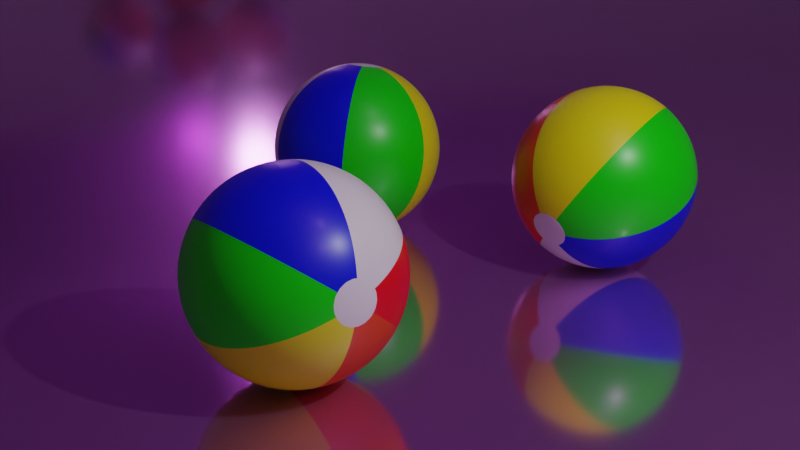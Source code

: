 # Source: beach-balls.blend  (saved by Blender 2.83.20; exported with 4.5.12 LTS)
import bpy
from mathutils import Matrix  # noqa: F401  (used for matrix-valued properties, if any)

bpy.ops.wm.read_factory_settings(use_empty=True)
scene = bpy.context.scene
scene.name = 'Scene'

# ---- collections
col_collection = bpy.data.collections.new('Collection'); scene.collection.children.link(col_collection)

# ---- materials (node trees are filled in below, after node groups)
mat_material_001 = bpy.data.materials.new('Material.001')
mat_material_002 = bpy.data.materials.new('Material.002')
mat_material_003 = bpy.data.materials.new('Material.003')
mat_material_004 = bpy.data.materials.new('Material.004')
mat_material_005 = bpy.data.materials.new('Material.005')
mat_material_006 = bpy.data.materials.new('Material.006')
mat_material_007 = bpy.data.materials.new('Material.007')

# ---- material node trees
mat_material_001.use_nodes = True; mat_material_001.node_tree.nodes.clear()
_N = mat_material_001.node_tree.nodes; _L = mat_material_001.node_tree.links
n0 = _N.new('ShaderNodeBsdfPrincipled'); n0.name = 'Principled BSDF'; n0.location = (10, 300)
n0.distribution = 'GGX'
n0.subsurface_method = 'BURLEY'
n0.inputs[2].default_value = 0.35
n0.inputs[3].default_value = 1.45
n0.inputs[27].default_value = (0.0, 0.0, 0.0, 1.0)
n0.inputs[28].default_value = 1.0
n1 = _N.new('ShaderNodeOutputMaterial'); n1.name = 'Material Output'; n1.location = (300, 300)
_L.new(n0.outputs[0], n1.inputs[0])
n1.is_active_output = True
mat_material_002.use_nodes = True; mat_material_002.node_tree.nodes.clear()
_N = mat_material_002.node_tree.nodes; _L = mat_material_002.node_tree.links
n0 = _N.new('ShaderNodeBsdfPrincipled'); n0.name = 'Principled BSDF'; n0.location = (10, 300)
n0.distribution = 'GGX'
n0.subsurface_method = 'BURLEY'
n0.inputs[0].default_value = (0.8689, 0.0, 0.007064, 1.0)
n0.inputs[2].default_value = 0.35
n0.inputs[3].default_value = 1.45
n0.inputs[27].default_value = (0.0, 0.0, 0.0, 1.0)
n0.inputs[28].default_value = 1.0
n1 = _N.new('ShaderNodeOutputMaterial'); n1.name = 'Material Output'; n1.location = (300, 300)
_L.new(n0.outputs[0], n1.inputs[0])
n1.is_active_output = True
mat_material_003.use_nodes = True; mat_material_003.node_tree.nodes.clear()
_N = mat_material_003.node_tree.nodes; _L = mat_material_003.node_tree.links
n0 = _N.new('ShaderNodeBsdfPrincipled'); n0.name = 'Principled BSDF'; n0.location = (10, 300)
n0.distribution = 'GGX'
n0.subsurface_method = 'BURLEY'
n0.inputs[0].default_value = (0.8, 0.06149, 0.0, 1.0)
n0.inputs[2].default_value = 0.35
n0.inputs[3].default_value = 1.45
n0.inputs[27].default_value = (0.0, 0.0, 0.0, 1.0)
n0.inputs[28].default_value = 1.0
n1 = _N.new('ShaderNodeOutputMaterial'); n1.name = 'Material Output'; n1.location = (300, 300)
_L.new(n0.outputs[0], n1.inputs[0])
n1.is_active_output = True
mat_material_004.use_nodes = True; mat_material_004.node_tree.nodes.clear()
_N = mat_material_004.node_tree.nodes; _L = mat_material_004.node_tree.links
n0 = _N.new('ShaderNodeBsdfPrincipled'); n0.name = 'Principled BSDF'; n0.location = (10, 300)
n0.distribution = 'GGX'
n0.subsurface_method = 'BURLEY'
n0.inputs[0].default_value = (0.8, 0.778, 0.0, 1.0)
n0.inputs[2].default_value = 0.35
n0.inputs[3].default_value = 1.45
n0.inputs[27].default_value = (0.0, 0.0, 0.0, 1.0)
n0.inputs[28].default_value = 1.0
n1 = _N.new('ShaderNodeOutputMaterial'); n1.name = 'Material Output'; n1.location = (300, 300)
_L.new(n0.outputs[0], n1.inputs[0])
n1.is_active_output = True
mat_material_005.use_nodes = True; mat_material_005.node_tree.nodes.clear()
_N = mat_material_005.node_tree.nodes; _L = mat_material_005.node_tree.links
n0 = _N.new('ShaderNodeBsdfPrincipled'); n0.name = 'Principled BSDF'; n0.location = (10, 300)
n0.distribution = 'GGX'
n0.subsurface_method = 'BURLEY'
n0.inputs[0].default_value = (0.002893, 0.8, 0.0, 1.0)
n0.inputs[2].default_value = 0.35
n0.inputs[3].default_value = 1.45
n0.inputs[27].default_value = (0.0, 0.0, 0.0, 1.0)
n0.inputs[28].default_value = 1.0
n1 = _N.new('ShaderNodeOutputMaterial'); n1.name = 'Material Output'; n1.location = (300, 300)
_L.new(n0.outputs[0], n1.inputs[0])
n1.is_active_output = True
mat_material_006.use_nodes = True; mat_material_006.node_tree.nodes.clear()
_N = mat_material_006.node_tree.nodes; _L = mat_material_006.node_tree.links
n0 = _N.new('ShaderNodeBsdfPrincipled'); n0.name = 'Principled BSDF'; n0.location = (10, 300)
n0.distribution = 'GGX'
n0.subsurface_method = 'BURLEY'
n0.inputs[0].default_value = (0.0, 0.008285, 0.8, 1.0)
n0.inputs[2].default_value = 0.35
n0.inputs[3].default_value = 1.45
n0.inputs[27].default_value = (0.0, 0.0, 0.0, 1.0)
n0.inputs[28].default_value = 1.0
n1 = _N.new('ShaderNodeOutputMaterial'); n1.name = 'Material Output'; n1.location = (300, 300)
_L.new(n0.outputs[0], n1.inputs[0])
n1.is_active_output = True
mat_material_007.use_nodes = True; mat_material_007.node_tree.nodes.clear()
_N = mat_material_007.node_tree.nodes; _L = mat_material_007.node_tree.links
n0 = _N.new('ShaderNodeBsdfPrincipled'); n0.name = 'Principled BSDF'; n0.location = (10, 300)
n0.distribution = 'GGX'
n0.subsurface_method = 'BURLEY'
n0.inputs[0].default_value = (0.7198, 0.3606, 0.8, 1.0)
n0.inputs[1].default_value = 0.9
n0.inputs[2].default_value = 0.1083
n0.inputs[3].default_value = 1.45
n0.inputs[27].default_value = (0.0, 0.0, 0.0, 1.0)
n0.inputs[28].default_value = 1.0
n1 = _N.new('ShaderNodeOutputMaterial'); n1.name = 'Material Output'; n1.location = (300, 300)
_L.new(n0.outputs[0], n1.inputs[0])
n1.is_active_output = True

# ---- world
world_world = bpy.data.worlds.new('World'); scene.world = world_world
world_world.use_nodes = True; world_world.node_tree.nodes.clear()
_N = world_world.node_tree.nodes; _L = world_world.node_tree.links
n0 = _N.new('ShaderNodeOutputWorld'); n0.name = 'World Output'; n0.location = (300, 300)
n1 = _N.new('ShaderNodeBackground'); n1.name = 'Background'; n1.location = (10, 300)
n1.inputs[0].default_value = (0.05088, 0.05088, 0.05088, 1.0)
_L.new(n1.outputs[0], n0.inputs[0])
n0.is_active_output = True
world_world.color = (0.05088, 0.05088, 0.05088)
world_world.use_sun_shadow = False
world_world.sun_shadow_jitter_overblur = 0.0

# ---- cameras
cam_camera = bpy.data.cameras.new('Camera')
cam_camera.clip_end = 100.0
cam_camera.lens = 50.0
cam_camera.ortho_scale = 7.314

# ---- lights
light_light = bpy.data.lights.new('Light', 'POINT')
light_light.transmission_factor = 0.0
light_light.energy = 1000.0
light_light.shadow_soft_size = 0.1
light_light.shadow_maximum_resolution = 0.006
light_light.use_absolute_resolution = True

# ---- meshes
me_sphere = bpy.data.meshes.new('Sphere')
me_sphere.from_pydata([(0.0, 0.7071, -0.7071), (0.06672, 0.1833, 0.9808), (0.1309, 0.3596, 0.9239), (0.19, 0.5221, 0.8315), (0.2418, 0.6645, 0.7071), (0.2844, 0.7813, 0.5556), (0.316, 0.8682, 0.3827), (0.3354, 0.9216, 0.1951), (0.342, 0.9397, 7.55e-08), (0.3354, 0.9216, -0.1951), (0.316, 0.8682, -0.3827), (0.2844, 0.7813, -0.5556), (0.2418, 0.6645, -0.7071), (0.19, 0.5221, -0.8315), (0.1309, 0.3596, -0.9239), (0.06672, 0.1833, -0.9808), (0.1254, 0.1494, 0.9808), (0.246, 0.2932, 0.9239), (0.3571, 0.4256, 0.8315), (0.4545, 0.5417, 0.7071), (0.5345, 0.6369, 0.5556), (0.5939, 0.7077, 0.3827), (0.6304, 0.7513, 0.1951), (0.6428, 0.766, 7.55e-08), (0.6304, 0.7513, -0.1951), (0.5939, 0.7077, -0.3827), (0.5345, 0.6369, -0.5556), (0.4545, 0.5417, -0.7071), (0.3571, 0.4256, -0.8315), (0.246, 0.2932, -0.9239), (0.1254, 0.1494, -0.9808), (0.169, 0.09755, 0.9808), (0.3314, 0.1913, 0.9239), (0.4811, 0.2778, 0.8315), (0.6124, 0.3536, 0.7071), (0.7201, 0.4157, 0.5556), (0.8001, 0.4619, 0.3827), (0.8494, 0.4904, 0.1951), (0.866, 0.5, 7.55e-08), (0.8494, 0.4904, -0.1951), (0.8001, 0.4619, -0.3827), (0.7201, 0.4157, -0.5556), (0.6124, 0.3536, -0.7071), (0.4811, 0.2778, -0.8315), (0.3314, 0.1913, -0.9239), (0.169, 0.09754, -0.9808), (0.1921, 0.03388, 0.9808), (0.3769, 0.06645, 0.9239), (0.5471, 0.09647, 0.8315), (0.6964, 0.1228, 0.7071), (0.8188, 0.1444, 0.5556), (0.9098, 0.1604, 0.3827), (0.9659, 0.1703, 0.1951), (0.9848, 0.1736, 7.55e-08), (0.9659, 0.1703, -0.1951), (0.9098, 0.1604, -0.3827), (0.8188, 0.1444, -0.5556), (0.6964, 0.1228, -0.7071), (0.5471, 0.09647, -0.8315), (0.3769, 0.06645, -0.9239), (0.1921, 0.03388, -0.9808), (0.1921, -0.03388, 0.9808), (0.3769, -0.06645, 0.9239), (0.5471, -0.09647, 0.8315), (0.6964, -0.1228, 0.7071), (0.8188, -0.1444, 0.5556), (0.9098, -0.1604, 0.3827), (0.9659, -0.1703, 0.1951), (0.9848, -0.1736, 7.55e-08), (0.9659, -0.1703, -0.1951), (0.9098, -0.1604, -0.3827), (0.8188, -0.1444, -0.5556), (0.6964, -0.1228, -0.7071), (0.5471, -0.09647, -0.8315), (0.3769, -0.06645, -0.9239), (0.1921, -0.03388, -0.9808), (0.169, -0.09755, 0.9808), (0.3314, -0.1913, 0.9239), (0.4811, -0.2778, 0.8315), (0.6124, -0.3536, 0.7071), (0.7201, -0.4157, 0.5556), (0.8001, -0.4619, 0.3827), (0.8494, -0.4904, 0.1951), (0.866, -0.5, 7.55e-08), (0.8494, -0.4904, -0.1951), (0.8001, -0.4619, -0.3827), (0.7201, -0.4157, -0.5556), (0.6124, -0.3536, -0.7071), (0.4811, -0.2778, -0.8315), (0.3314, -0.1913, -0.9239), (0.169, -0.09755, -0.9808), (0.1254, -0.1494, 0.9808), (0.246, -0.2932, 0.9239), (0.3571, -0.4256, 0.8315), (0.4545, -0.5417, 0.7071), (0.5345, -0.6369, 0.5556), (0.5939, -0.7077, 0.3827), (0.6304, -0.7513, 0.1951), (0.6428, -0.766, 7.55e-08), (0.6304, -0.7513, -0.1951), (0.5939, -0.7077, -0.3827), (0.5345, -0.6369, -0.5556), (0.4545, -0.5417, -0.7071), (0.3571, -0.4256, -0.8315), (0.246, -0.2932, -0.9239), (0.1254, -0.1494, -0.9808), (0.06672, -0.1833, 0.9808), (0.1309, -0.3596, 0.9239), (0.19, -0.5221, 0.8315), (0.2418, -0.6645, 0.7071), (0.2844, -0.7813, 0.5556), (0.316, -0.8682, 0.3827), (0.3354, -0.9216, 0.1951), (0.342, -0.9397, 7.55e-08), (0.3354, -0.9216, -0.1951), (0.316, -0.8682, -0.3827), (0.2844, -0.7813, -0.5556), (0.2418, -0.6645, -0.7071), (0.19, -0.5221, -0.8315), (0.1309, -0.3596, -0.9239), (0.06672, -0.1833, -0.9808), (2.949e-08, -0.1951, 0.9808), (5.184e-08, -0.3827, 0.9239), (3.694e-08, -0.5556, 0.8315), (8.164e-08, -0.7071, 0.7071), (1.412e-07, -0.8315, 0.5556), (1.71e-07, -0.9239, 0.3827), (2.009e-07, -0.9808, 0.1951), (2.009e-07, -1.0, 7.55e-08), (1.412e-07, -0.9808, -0.1951), (2.009e-07, -0.9239, -0.3827), (1.412e-07, -0.8315, -0.5556), (8.164e-08, -0.7071, -0.7071), (3.694e-08, -0.5556, -0.8315), (1.459e-08, -0.3827, -0.9239), (2.949e-08, -0.1951, -0.9808), (-0.06672, -0.1833, 0.9808), (-0.1309, -0.3596, 0.9239), (-0.19, -0.5221, 0.8315), (-0.2418, -0.6645, 0.7071), (-0.2844, -0.7813, 0.5556), (-0.316, -0.8682, 0.3827), (-0.3354, -0.9216, 0.1951), (-0.342, -0.9397, 7.55e-08), (-0.3354, -0.9216, -0.1951), (-0.316, -0.8682, -0.3827), (-0.2844, -0.7813, -0.5556), (-0.2418, -0.6645, -0.7071), (-0.19, -0.5221, -0.8315), (-0.1309, -0.3596, -0.9239), (-0.06672, -0.1833, -0.9808), (-0.1254, -0.1494, 0.9808), (-0.246, -0.2932, 0.9239), (-0.3571, -0.4256, 0.8315), (-0.4545, -0.5417, 0.7071), (-0.5345, -0.6369, 0.5556), (-0.5939, -0.7077, 0.3827), (-0.6304, -0.7513, 0.1951), (-0.6428, -0.766, 7.55e-08), (-0.6304, -0.7513, -0.1951), (-0.5939, -0.7077, -0.3827), (-0.5345, -0.6369, -0.5556), (-0.4545, -0.5417, -0.7071), (-0.3571, -0.4256, -0.8315), (-0.246, -0.2932, -0.9239), (-0.1254, -0.1494, -0.9808), (0.0, -3.258e-07, -1.0), (-0.169, -0.09755, 0.9808), (-0.3314, -0.1913, 0.9239), (-0.4811, -0.2778, 0.8315), (-0.6124, -0.3536, 0.7071), (-0.7201, -0.4157, 0.5556), (-0.8001, -0.4619, 0.3827), (-0.8494, -0.4904, 0.1951), (-0.866, -0.5, 7.55e-08), (-0.8494, -0.4904, -0.1951), (-0.8001, -0.4619, -0.3827), (-0.7201, -0.4157, -0.5556), (-0.6124, -0.3536, -0.7071), (-0.4811, -0.2778, -0.8315), (-0.3314, -0.1913, -0.9239), (-0.169, -0.09755, -0.9808), (-3.209e-07, -3.824e-07, 1.0), (-0.1921, -0.03388, 0.9808), (-0.3769, -0.06645, 0.9239), (-0.5471, -0.09647, 0.8315), (-0.6964, -0.1228, 0.7071), (-0.8188, -0.1444, 0.5556), (-0.9098, -0.1604, 0.3827), (-0.9659, -0.1703, 0.1951), (-0.9848, -0.1736, 7.55e-08), (-0.9659, -0.1703, -0.1951), (-0.9098, -0.1604, -0.3827), (-0.8188, -0.1444, -0.5556), (-0.6964, -0.1228, -0.7071), (-0.5471, -0.09647, -0.8315), (-0.3769, -0.06645, -0.9239), (-0.1921, -0.03388, -0.9808), (-0.1921, 0.03388, 0.9808), (-0.3769, 0.06645, 0.9239), (-0.5471, 0.09647, 0.8315), (-0.6964, 0.1228, 0.7071), (-0.8188, 0.1444, 0.5556), (-0.9098, 0.1604, 0.3827), (-0.9659, 0.1703, 0.1951), (-0.9848, 0.1736, 7.55e-08), (-0.9659, 0.1703, -0.1951), (-0.9098, 0.1604, -0.3827), (-0.8188, 0.1444, -0.5556), (-0.6964, 0.1228, -0.7071), (-0.5471, 0.09647, -0.8315), (-0.3769, 0.06645, -0.9239), (-0.1921, 0.03388, -0.9808), (-0.169, 0.09754, 0.9808), (-0.3314, 0.1913, 0.9239), (-0.4811, 0.2778, 0.8315), (-0.6124, 0.3536, 0.7071), (-0.7201, 0.4157, 0.5556), (-0.8001, 0.4619, 0.3827), (-0.8494, 0.4904, 0.1951), (-0.866, 0.5, 7.55e-08), (-0.8494, 0.4904, -0.1951), (-0.8001, 0.4619, -0.3827), (-0.7201, 0.4157, -0.5556), (-0.6124, 0.3536, -0.7071), (-0.4811, 0.2778, -0.8315), (-0.3314, 0.1913, -0.9239), (-0.169, 0.09754, -0.9808), (-0.1254, 0.1494, 0.9808), (-0.246, 0.2932, 0.9239), (-0.3571, 0.4256, 0.8315), (-0.4545, 0.5417, 0.7071), (-0.5345, 0.6369, 0.5556), (-0.5939, 0.7077, 0.3827), (-0.6304, 0.7513, 0.1951), (-0.6428, 0.766, 7.55e-08), (-0.6304, 0.7513, -0.1951), (-0.5939, 0.7077, -0.3827), (-0.5345, 0.6369, -0.5556), (-0.4545, 0.5417, -0.7071), (-0.3571, 0.4256, -0.8315), (-0.246, 0.2932, -0.9239), (-0.1254, 0.1494, -0.9808), (-0.06672, 0.1833, 0.9808), (-0.1309, 0.3596, 0.9239), (-0.19, 0.5221, 0.8315), (-0.2418, 0.6645, 0.7071), (-0.2844, 0.7813, 0.5556), (-0.316, 0.8682, 0.3827), (-0.3354, 0.9216, 0.1951), (-0.342, 0.9397, 7.55e-08), (-0.3354, 0.9216, -0.1951), (-0.316, 0.8682, -0.3827), (-0.2844, 0.7813, -0.5556), (-0.2418, 0.6645, -0.7071), (-0.19, 0.5221, -0.8315), (-0.1309, 0.3596, -0.9239), (-0.06672, 0.1833, -0.9808), (-5.247e-08, 0.1951, 0.9808), (-1.195e-07, 0.3827, 0.9239), (-9.717e-08, 0.5556, 0.8315), (-1.866e-07, 0.7071, 0.7071), (-2.164e-07, 0.8315, 0.5556), (-1.866e-07, 0.9239, 0.3827), (-2.164e-07, 0.9808, 0.1951), (-3.356e-07, 1.0, 7.55e-08), (-2.164e-07, 0.9808, -0.1951), (-2.462e-07, 0.9239, -0.3827), (-2.164e-07, 0.8315, -0.5556), (-1.717e-07, 0.5556, -0.8315), (-6.737e-08, 0.3827, -0.9239), (-5.247e-08, 0.1951, -0.9808)], [], [(266, 265, 8, 9), (259, 258, 1, 2), (267, 266, 9, 10), (260, 259, 2, 3), (268, 267, 10, 11), (261, 260, 3, 4), (0, 268, 11, 12), (262, 261, 4, 5), (269, 0, 12, 13), (263, 262, 5, 6), (270, 269, 13, 14), (264, 263, 6, 7), (271, 270, 14, 15), (265, 264, 7, 8), (258, 182, 1), (166, 271, 15), (15, 14, 29, 30), (8, 7, 22, 23), (1, 182, 16), (166, 15, 30), (9, 8, 23, 24), (2, 1, 16, 17), (10, 9, 24, 25), (3, 2, 17, 18), (11, 10, 25, 26), (4, 3, 18, 19), (12, 11, 26, 27), (5, 4, 19, 20), (13, 12, 27, 28), (6, 5, 20, 21), (14, 13, 28, 29), (7, 6, 21, 22), (27, 26, 41, 42), (20, 19, 34, 35), (28, 27, 42, 43), (21, 20, 35, 36), (29, 28, 43, 44), (22, 21, 36, 37), (30, 29, 44, 45), (23, 22, 37, 38), (16, 182, 31), (166, 30, 45), (24, 23, 38, 39), (17, 16, 31, 32), (25, 24, 39, 40), (18, 17, 32, 33), (26, 25, 40, 41), (19, 18, 33, 34), (31, 182, 46), (166, 45, 60), (39, 38, 53, 54), (32, 31, 46, 47), (40, 39, 54, 55), (33, 32, 47, 48), (41, 40, 55, 56), (34, 33, 48, 49), (42, 41, 56, 57), (35, 34, 49, 50), (43, 42, 57, 58), (36, 35, 50, 51), (44, 43, 58, 59), (37, 36, 51, 52), (45, 44, 59, 60), (38, 37, 52, 53), (50, 49, 64, 65), (58, 57, 72, 73), (51, 50, 65, 66), (59, 58, 73, 74), (52, 51, 66, 67), (60, 59, 74, 75), (53, 52, 67, 68), (46, 182, 61), (166, 60, 75), (54, 53, 68, 69), (47, 46, 61, 62), (55, 54, 69, 70), (48, 47, 62, 63), (56, 55, 70, 71), (49, 48, 63, 64), (57, 56, 71, 72), (69, 68, 83, 84), (62, 61, 76, 77), (70, 69, 84, 85), (63, 62, 77, 78), (71, 70, 85, 86), (64, 63, 78, 79), (72, 71, 86, 87), (65, 64, 79, 80), (73, 72, 87, 88), (66, 65, 80, 81), (74, 73, 88, 89), (67, 66, 81, 82), (75, 74, 89, 90), (68, 67, 82, 83), (61, 182, 76), (166, 75, 90), (88, 87, 102, 103), (81, 80, 95, 96), (89, 88, 103, 104), (82, 81, 96, 97), (90, 89, 104, 105), (83, 82, 97, 98), (76, 182, 91), (166, 90, 105), (84, 83, 98, 99), (77, 76, 91, 92), (85, 84, 99, 100), (78, 77, 92, 93), (86, 85, 100, 101), (79, 78, 93, 94), (87, 86, 101, 102), (80, 79, 94, 95), (92, 91, 106, 107), (100, 99, 114, 115), (93, 92, 107, 108), (101, 100, 115, 116), (94, 93, 108, 109), (102, 101, 116, 117), (95, 94, 109, 110), (103, 102, 117, 118), (96, 95, 110, 111), (104, 103, 118, 119), (97, 96, 111, 112), (105, 104, 119, 120), (98, 97, 112, 113), (91, 182, 106), (166, 105, 120), (99, 98, 113, 114), (111, 110, 125, 126), (119, 118, 133, 134), (112, 111, 126, 127), (120, 119, 134, 135), (113, 112, 127, 128), (106, 182, 121), (166, 120, 135), (114, 113, 128, 129), (107, 106, 121, 122), (115, 114, 129, 130), (108, 107, 122, 123), (116, 115, 130, 131), (109, 108, 123, 124), (117, 116, 131, 132), (110, 109, 124, 125), (118, 117, 132, 133), (130, 129, 144, 145), (123, 122, 137, 138), (131, 130, 145, 146), (124, 123, 138, 139), (132, 131, 146, 147), (125, 124, 139, 140), (133, 132, 147, 148), (126, 125, 140, 141), (134, 133, 148, 149), (127, 126, 141, 142), (135, 134, 149, 150), (128, 127, 142, 143), (121, 182, 136), (166, 135, 150), (129, 128, 143, 144), (122, 121, 136, 137), (149, 148, 163, 164), (142, 141, 156, 157), (150, 149, 164, 165), (143, 142, 157, 158), (136, 182, 151), (166, 150, 165), (144, 143, 158, 159), (137, 136, 151, 152), (145, 144, 159, 160), (138, 137, 152, 153), (146, 145, 160, 161), (139, 138, 153, 154), (147, 146, 161, 162), (140, 139, 154, 155), (148, 147, 162, 163), (141, 140, 155, 156), (161, 160, 176, 177), (154, 153, 169, 170), (162, 161, 177, 178), (155, 154, 170, 171), (163, 162, 178, 179), (156, 155, 171, 172), (164, 163, 179, 180), (157, 156, 172, 173), (165, 164, 180, 181), (158, 157, 173, 174), (151, 182, 167), (166, 165, 181), (159, 158, 174, 175), (152, 151, 167, 168), (160, 159, 175, 176), (153, 152, 168, 169), (181, 180, 196, 197), (174, 173, 189, 190), (167, 182, 183), (166, 181, 197), (175, 174, 190, 191), (168, 167, 183, 184), (176, 175, 191, 192), (169, 168, 184, 185), (177, 176, 192, 193), (170, 169, 185, 186), (178, 177, 193, 194), (171, 170, 186, 187), (179, 178, 194, 195), (172, 171, 187, 188), (180, 179, 195, 196), (173, 172, 188, 189), (186, 185, 200, 201), (194, 193, 208, 209), (187, 186, 201, 202), (195, 194, 209, 210), (188, 187, 202, 203), (196, 195, 210, 211), (189, 188, 203, 204), (197, 196, 211, 212), (190, 189, 204, 205), (183, 182, 198), (166, 197, 212), (191, 190, 205, 206), (184, 183, 198, 199), (192, 191, 206, 207), (185, 184, 199, 200), (193, 192, 207, 208), (205, 204, 219, 220), (198, 182, 213), (166, 212, 227), (206, 205, 220, 221), (199, 198, 213, 214), (207, 206, 221, 222), (200, 199, 214, 215), (208, 207, 222, 223), (201, 200, 215, 216), (209, 208, 223, 224), (202, 201, 216, 217), (210, 209, 224, 225), (203, 202, 217, 218), (211, 210, 225, 226), (204, 203, 218, 219), (212, 211, 226, 227), (224, 223, 238, 239), (217, 216, 231, 232), (225, 224, 239, 240), (218, 217, 232, 233), (226, 225, 240, 241), (219, 218, 233, 234), (227, 226, 241, 242), (220, 219, 234, 235), (213, 182, 228), (166, 227, 242), (221, 220, 235, 236), (214, 213, 228, 229), (222, 221, 236, 237), (215, 214, 229, 230), (223, 222, 237, 238), (216, 215, 230, 231), (228, 182, 243), (166, 242, 257), (236, 235, 250, 251), (229, 228, 243, 244), (237, 236, 251, 252), (230, 229, 244, 245), (238, 237, 252, 253), (231, 230, 245, 246), (239, 238, 253, 254), (232, 231, 246, 247), (240, 239, 254, 255), (233, 232, 247, 248), (241, 240, 255, 256), (234, 233, 248, 249), (242, 241, 256, 257), (235, 234, 249, 250), (247, 246, 261, 262), (255, 254, 0, 269), (248, 247, 262, 263), (256, 255, 269, 270), (249, 248, 263, 264), (257, 256, 270, 271), (250, 249, 264, 265), (243, 182, 258), (166, 257, 271), (251, 250, 265, 266), (244, 243, 258, 259), (252, 251, 266, 267), (245, 244, 259, 260), (253, 252, 267, 268), (246, 245, 260, 261), (254, 253, 268, 0)])
me_sphere.polygons.foreach_set('use_smooth', [True] * 288)
me_sphere.polygons.foreach_set('material_index', [2, 2, 2, 2, 2, 2, 2, 2, 2, 2, 2, 2, 2, 2, 0, 0, 1, 1, 0, 0, 1, 1, 1, 1, 1, 1, 1, 1, 1, 1, 1, 1, 1, 1, 1, 1, 1, 1, 1, 1, 0, 0, 1, 1, 1, 1, 1, 1, 0, 0, 1, 1, 1, 1, 1, 1, 1, 1, 1, 1, 1, 1, 1, 1, 0, 0, 0, 0, 0, 0, 0, 0, 0, 0, 0, 0, 0, 0, 0, 0, 0, 0, 0, 0, 0, 0, 0, 0, 0, 0, 0, 0, 0, 0, 0, 0, 0, 0, 0, 0, 0, 0, 0, 0, 0, 0, 0, 0, 0, 0, 0, 0, 5, 5, 5, 5, 5, 5, 5, 5, 5, 5, 5, 5, 5, 0, 0, 5, 5, 5, 5, 5, 5, 0, 0, 5, 5, 5, 5, 5, 5, 5, 5, 5, 5, 5, 5, 5, 5, 5, 5, 5, 5, 5, 5, 5, 0, 0, 5, 5, 4, 4, 4, 4, 0, 0, 4, 4, 4, 4, 4, 4, 4, 4, 4, 4, 4, 4, 4, 4, 4, 4, 4, 4, 4, 4, 0, 0, 4, 4, 4, 4, 4, 4, 0, 0, 4, 4, 4, 4, 4, 4, 4, 4, 4, 4, 4, 4, 3, 3, 3, 3, 3, 3, 3, 3, 3, 0, 0, 3, 3, 3, 3, 3, 3, 0, 0, 3, 3, 3, 3, 3, 3, 3, 3, 3, 3, 3, 3, 3, 3, 3, 3, 3, 3, 3, 3, 3, 0, 0, 3, 3, 3, 3, 3, 3, 0, 0, 2, 2, 2, 2, 2, 2, 2, 2, 2, 2, 2, 2, 2, 2, 2, 2, 2, 2, 2, 2, 2, 0, 0, 2, 2, 2, 2, 2, 2, 2])
_uv = me_sphere.uv_layers.new(name='UVMap')
_uv.uv.foreach_set('vector', [0.7222, 0.4375, 0.7222, 0.5, 0.6667, 0.5, 0.6667, 0.4375, 0.7222, 0.875, 0.7222, 0.9375, 0.6667, 0.9375, 0.6667, 0.875, 0.7222, 0.375, 0.7222, 0.4375, 0.6667, 0.4375, 0.6667, 0.375, 0.7222, 0.8125, 0.7222, 0.875, 0.6667, 0.875, 0.6667, 0.8125, 0.7222, 0.3125, 0.7222, 0.375, 0.6667, 0.375, 0.6667, 0.3125, 0.7222, 0.75, 0.7222, 0.8125, 0.6667, 0.8125, 0.6667, 0.75, 0.7222, 0.25, 0.7222, 0.3125, 0.6667, 0.3125, 0.6667, 0.25, 0.7222, 0.6875, 0.7222, 0.75, 0.6667, 0.75, 0.6667, 0.6875, 0.7222, 0.1875, 0.7222, 0.25, 0.6667, 0.25, 0.6667, 0.1875, 0.7222, 0.625, 0.7222, 0.6875, 0.6667, 0.6875, 0.6667, 0.625, 0.7222, 0.125, 0.7222, 0.1875, 0.6667, 0.1875, 0.6667, 0.125, 0.7222, 0.5625, 0.7222, 0.625, 0.6667, 0.625, 0.6667, 0.5625, 0.7222, 0.0625, 0.7222, 0.125, 0.6667, 0.125, 0.6667, 0.0625, 0.7222, 0.5, 0.7222, 0.5625, 0.6667, 0.5625, 0.6667, 0.5, 0.7222, 0.9375, 0.6944, 1.0, 0.6667, 0.9375, 0.6944, 0.0, 0.7222, 0.0625, 0.6667, 0.0625, 0.6667, 0.0625, 0.6667, 0.125, 0.6111, 0.125, 0.6111, 0.0625, 0.6667, 0.5, 0.6667, 0.5625, 0.6111, 0.5625, 0.6111, 0.5, 0.6667, 0.9375, 0.6389, 1.0, 0.6111, 0.9375, 0.6389, 0.0, 0.6667, 0.0625, 0.6111, 0.0625, 0.6667, 0.4375, 0.6667, 0.5, 0.6111, 0.5, 0.6111, 0.4375, 0.6667, 0.875, 0.6667, 0.9375, 0.6111, 0.9375, 0.6111, 0.875, 0.6667, 0.375, 0.6667, 0.4375, 0.6111, 0.4375, 0.6111, 0.375, 0.6667, 0.8125, 0.6667, 0.875, 0.6111, 0.875, 0.6111, 0.8125, 0.6667, 0.3125, 0.6667, 0.375, 0.6111, 0.375, 0.6111, 0.3125, 0.6667, 0.75, 0.6667, 0.8125, 0.6111, 0.8125, 0.6111, 0.75, 0.6667, 0.25, 0.6667, 0.3125, 0.6111, 0.3125, 0.6111, 0.25, 0.6667, 0.6875, 0.6667, 0.75, 0.6111, 0.75, 0.6111, 0.6875, 0.6667, 0.1875, 0.6667, 0.25, 0.6111, 0.25, 0.6111, 0.1875, 0.6667, 0.625, 0.6667, 0.6875, 0.6111, 0.6875, 0.6111, 0.625, 0.6667, 0.125, 0.6667, 0.1875, 0.6111, 0.1875, 0.6111, 0.125, 0.6667, 0.5625, 0.6667, 0.625, 0.6111, 0.625, 0.6111, 0.5625, 0.6111, 0.25, 0.6111, 0.3125, 0.5556, 0.3125, 0.5556, 0.25, 0.6111, 0.6875, 0.6111, 0.75, 0.5556, 0.75, 0.5556, 0.6875, 0.6111, 0.1875, 0.6111, 0.25, 0.5556, 0.25, 0.5556, 0.1875, 0.6111, 0.625, 0.6111, 0.6875, 0.5556, 0.6875, 0.5556, 0.625, 0.6111, 0.125, 0.6111, 0.1875, 0.5556, 0.1875, 0.5556, 0.125, 0.6111, 0.5625, 0.6111, 0.625, 0.5556, 0.625, 0.5556, 0.5625, 0.6111, 0.0625, 0.6111, 0.125, 0.5556, 0.125, 0.5556, 0.0625, 0.6111, 0.5, 0.6111, 0.5625, 0.5556, 0.5625, 0.5556, 0.5, 0.6111, 0.9375, 0.5833, 1.0, 0.5556, 0.9375, 0.5833, 0.0, 0.6111, 0.0625, 0.5556, 0.0625, 0.6111, 0.4375, 0.6111, 0.5, 0.5556, 0.5, 0.5556, 0.4375, 0.6111, 0.875, 0.6111, 0.9375, 0.5556, 0.9375, 0.5556, 0.875, 0.6111, 0.375, 0.6111, 0.4375, 0.5556, 0.4375, 0.5556, 0.375, 0.6111, 0.8125, 0.6111, 0.875, 0.5556, 0.875, 0.5556, 0.8125, 0.6111, 0.3125, 0.6111, 0.375, 0.5556, 0.375, 0.5556, 0.3125, 0.6111, 0.75, 0.6111, 0.8125, 0.5556, 0.8125, 0.5556, 0.75, 0.5556, 0.9375, 0.5278, 1.0, 0.5, 0.9375, 0.5278, 0.0, 0.5556, 0.0625, 0.5, 0.0625, 0.5556, 0.4375, 0.5556, 0.5, 0.5, 0.5, 0.5, 0.4375, 0.5556, 0.875, 0.5556, 0.9375, 0.5, 0.9375, 0.5, 0.875, 0.5556, 0.375, 0.5556, 0.4375, 0.5, 0.4375, 0.5, 0.375, 0.5556, 0.8125, 0.5556, 0.875, 0.5, 0.875, 0.5, 0.8125, 0.5556, 0.3125, 0.5556, 0.375, 0.5, 0.375, 0.5, 0.3125, 0.5556, 0.75, 0.5556, 0.8125, 0.5, 0.8125, 0.5, 0.75, 0.5556, 0.25, 0.5556, 0.3125, 0.5, 0.3125, 0.5, 0.25, 0.5556, 0.6875, 0.5556, 0.75, 0.5, 0.75, 0.5, 0.6875, 0.5556, 0.1875, 0.5556, 0.25, 0.5, 0.25, 0.5, 0.1875, 0.5556, 0.625, 0.5556, 0.6875, 0.5, 0.6875, 0.5, 0.625, 0.5556, 0.125, 0.5556, 0.1875, 0.5, 0.1875, 0.5, 0.125, 0.5556, 0.5625, 0.5556, 0.625, 0.5, 0.625, 0.5, 0.5625, 0.5556, 0.0625, 0.5556, 0.125, 0.5, 0.125, 0.5, 0.0625, 0.5556, 0.5, 0.5556, 0.5625, 0.5, 0.5625, 0.5, 0.5, 0.5, 0.6875, 0.5, 0.75, 0.4444, 0.75, 0.4444, 0.6875, 0.5, 0.1875, 0.5, 0.25, 0.4444, 0.25, 0.4444, 0.1875, 0.5, 0.625, 0.5, 0.6875, 0.4444, 0.6875, 0.4444, 0.625, 0.5, 0.125, 0.5, 0.1875, 0.4444, 0.1875, 0.4444, 0.125, 0.5, 0.5625, 0.5, 0.625, 0.4444, 0.625, 0.4444, 0.5625, 0.5, 0.0625, 0.5, 0.125, 0.4444, 0.125, 0.4444, 0.0625, 0.5, 0.5, 0.5, 0.5625, 0.4444, 0.5625, 0.4444, 0.5, 0.5, 0.9375, 0.4722, 1.0, 0.4444, 0.9375, 0.4722, 0.0, 0.5, 0.0625, 0.4444, 0.0625, 0.5, 0.4375, 0.5, 0.5, 0.4444, 0.5, 0.4444, 0.4375, 0.5, 0.875, 0.5, 0.9375, 0.4444, 0.9375, 0.4444, 0.875, 0.5, 0.375, 0.5, 0.4375, 0.4444, 0.4375, 0.4444, 0.375, 0.5, 0.8125, 0.5, 0.875, 0.4444, 0.875, 0.4444, 0.8125, 0.5, 0.3125, 0.5, 0.375, 0.4444, 0.375, 0.4444, 0.3125, 0.5, 0.75, 0.5, 0.8125, 0.4444, 0.8125, 0.4444, 0.75, 0.5, 0.25, 0.5, 0.3125, 0.4444, 0.3125, 0.4444, 0.25, 0.4444, 0.4375, 0.4444, 0.5, 0.3889, 0.5, 0.3889, 0.4375, 0.4444, 0.875, 0.4444, 0.9375, 0.3889, 0.9375, 0.3889, 0.875, 0.4444, 0.375, 0.4444, 0.4375, 0.3889, 0.4375, 0.3889, 0.375, 0.4444, 0.8125, 0.4444, 0.875, 0.3889, 0.875, 0.3889, 0.8125, 0.4444, 0.3125, 0.4444, 0.375, 0.3889, 0.375, 0.3889, 0.3125, 0.4444, 0.75, 0.4444, 0.8125, 0.3889, 0.8125, 0.3889, 0.75, 0.4444, 0.25, 0.4444, 0.3125, 0.3889, 0.3125, 0.3889, 0.25, 0.4444, 0.6875, 0.4444, 0.75, 0.3889, 0.75, 0.3889, 0.6875, 0.4444, 0.1875, 0.4444, 0.25, 0.3889, 0.25, 0.3889, 0.1875, 0.4444, 0.625, 0.4444, 0.6875, 0.3889, 0.6875, 0.3889, 0.625, 0.4444, 0.125, 0.4444, 0.1875, 0.3889, 0.1875, 0.3889, 0.125, 0.4444, 0.5625, 0.4444, 0.625, 0.3889, 0.625, 0.3889, 0.5625, 0.4444, 0.0625, 0.4444, 0.125, 0.3889, 0.125, 0.3889, 0.0625, 0.4444, 0.5, 0.4444, 0.5625, 0.3889, 0.5625, 0.3889, 0.5, 0.4444, 0.9375, 0.4167, 1.0, 0.3889, 0.9375, 0.4167, 0.0, 0.4444, 0.0625, 0.3889, 0.0625, 0.3889, 0.1875, 0.3889, 0.25, 0.3333, 0.25, 0.3333, 0.1875, 0.3889, 0.625, 0.3889, 0.6875, 0.3333, 0.6875, 0.3333, 0.625, 0.3889, 0.125, 0.3889, 0.1875, 0.3333, 0.1875, 0.3333, 0.125, 0.3889, 0.5625, 0.3889, 0.625, 0.3333, 0.625, 0.3333, 0.5625, 0.3889, 0.0625, 0.3889, 0.125, 0.3333, 0.125, 0.3333, 0.0625, 0.3889, 0.5, 0.3889, 0.5625, 0.3333, 0.5625, 0.3333, 0.5, 0.3889, 0.9375, 0.3611, 1.0, 0.3333, 0.9375, 0.3611, 0.0, 0.3889, 0.0625, 0.3333, 0.0625, 0.3889, 0.4375, 0.3889, 0.5, 0.3333, 0.5, 0.3333, 0.4375, 0.3889, 0.875, 0.3889, 0.9375, 0.3333, 0.9375, 0.3333, 0.875, 0.3889, 0.375, 0.3889, 0.4375, 0.3333, 0.4375, 0.3333, 0.375, 0.3889, 0.8125, 0.3889, 0.875, 0.3333, 0.875, 0.3333, 0.8125, 0.3889, 0.3125, 0.3889, 0.375, 0.3333, 0.375, 0.3333, 0.3125, 0.3889, 0.75, 0.3889, 0.8125, 0.3333, 0.8125, 0.3333, 0.75, 0.3889, 0.25, 0.3889, 0.3125, 0.3333, 0.3125, 0.3333, 0.25, 0.3889, 0.6875, 0.3889, 0.75, 0.3333, 0.75, 0.3333, 0.6875, 0.3333, 0.875, 0.3333, 0.9375, 0.2778, 0.9375, 0.2778, 0.875, 0.3333, 0.375, 0.3333, 0.4375, 0.2778, 0.4375, 0.2778, 0.375, 0.3333, 0.8125, 0.3333, 0.875, 0.2778, 0.875, 0.2778, 0.8125, 0.3333, 0.3125, 0.3333, 0.375, 0.2778, 0.375, 0.2778, 0.3125, 0.3333, 0.75, 0.3333, 0.8125, 0.2778, 0.8125, 0.2778, 0.75, 0.3333, 0.25, 0.3333, 0.3125, 0.2778, 0.3125, 0.2778, 0.25, 0.3333, 0.6875, 0.3333, 0.75, 0.2778, 0.75, 0.2778, 0.6875, 0.3333, 0.1875, 0.3333, 0.25, 0.2778, 0.25, 0.2778, 0.1875, 0.3333, 0.625, 0.3333, 0.6875, 0.2778, 0.6875, 0.2778, 0.625, 0.3333, 0.125, 0.3333, 0.1875, 0.2778, 0.1875, 0.2778, 0.125, 0.3333, 0.5625, 0.3333, 0.625, 0.2778, 0.625, 0.2778, 0.5625, 0.3333, 0.0625, 0.3333, 0.125, 0.2778, 0.125, 0.2778, 0.0625, 0.3333, 0.5, 0.3333, 0.5625, 0.2778, 0.5625, 0.2778, 0.5, 0.3333, 0.9375, 0.3056, 1.0, 0.2778, 0.9375, 0.3056, 0.0, 0.3333, 0.0625, 0.2778, 0.0625, 0.3333, 0.4375, 0.3333, 0.5, 0.2778, 0.5, 0.2778, 0.4375, 0.2778, 0.625, 0.2778, 0.6875, 0.2222, 0.6875, 0.2222, 0.625, 0.2778, 0.125, 0.2778, 0.1875, 0.2222, 0.1875, 0.2222, 0.125, 0.2778, 0.5625, 0.2778, 0.625, 0.2222, 0.625, 0.2222, 0.5625, 0.2778, 0.0625, 0.2778, 0.125, 0.2222, 0.125, 0.2222, 0.0625, 0.2778, 0.5, 0.2778, 0.5625, 0.2222, 0.5625, 0.2222, 0.5, 0.2778, 0.9375, 0.25, 1.0, 0.2222, 0.9375, 0.25, 0.0, 0.2778, 0.0625, 0.2222, 0.0625, 0.2778, 0.4375, 0.2778, 0.5, 0.2222, 0.5, 0.2222, 0.4375, 0.2778, 0.875, 0.2778, 0.9375, 0.2222, 0.9375, 0.2222, 0.875, 0.2778, 0.375, 0.2778, 0.4375, 0.2222, 0.4375, 0.2222, 0.375, 0.2778, 0.8125, 0.2778, 0.875, 0.2222, 0.875, 0.2222, 0.8125, 0.2778, 0.3125, 0.2778, 0.375, 0.2222, 0.375, 0.2222, 0.3125, 0.2778, 0.75, 0.2778, 0.8125, 0.2222, 0.8125, 0.2222, 0.75, 0.2778, 0.25, 0.2778, 0.3125, 0.2222, 0.3125, 0.2222, 0.25, 0.2778, 0.6875, 0.2778, 0.75, 0.2222, 0.75, 0.2222, 0.6875, 0.2778, 0.1875, 0.2778, 0.25, 0.2222, 0.25, 0.2222, 0.1875, 0.2222, 0.375, 0.2222, 0.4375, 0.1667, 0.4375, 0.1667, 0.375, 0.2222, 0.8125, 0.2222, 0.875, 0.1667, 0.875, 0.1667, 0.8125, 0.2222, 0.3125, 0.2222, 0.375, 0.1667, 0.375, 0.1667, 0.3125, 0.2222, 0.75, 0.2222, 0.8125, 0.1667, 0.8125, 0.1667, 0.75, 0.2222, 0.25, 0.2222, 0.3125, 0.1667, 0.3125, 0.1667, 0.25, 0.2222, 0.6875, 0.2222, 0.75, 0.1667, 0.75, 0.1667, 0.6875, 0.2222, 0.1875, 0.2222, 0.25, 0.1667, 0.25, 0.1667, 0.1875, 0.2222, 0.625, 0.2222, 0.6875, 0.1667, 0.6875, 0.1667, 0.625, 0.2222, 0.125, 0.2222, 0.1875, 0.1667, 0.1875, 0.1667, 0.125, 0.2222, 0.5625, 0.2222, 0.625, 0.1667, 0.625, 0.1667, 0.5625, 0.2222, 0.0625, 0.2222, 0.125, 0.1667, 0.125, 0.1667, 0.0625, 0.2222, 0.5, 0.2222, 0.5625, 0.1667, 0.5625, 0.1667, 0.5, 0.2222, 0.9375, 0.1944, 1.0, 0.1667, 0.9375, 0.1944, 0.0, 0.2222, 0.0625, 0.1667, 0.0625, 0.2222, 0.4375, 0.2222, 0.5, 0.1667, 0.5, 0.1667, 0.4375, 0.2222, 0.875, 0.2222, 0.9375, 0.1667, 0.9375, 0.1667, 0.875, 0.1667, 0.125, 0.1667, 0.1875, 0.1111, 0.1875, 0.1111, 0.125, 0.1667, 0.5625, 0.1667, 0.625, 0.1111, 0.625, 0.1111, 0.5625, 0.1667, 0.0625, 0.1667, 0.125, 0.1111, 0.125, 0.1111, 0.0625, 0.1667, 0.5, 0.1667, 0.5625, 0.1111, 0.5625, 0.1111, 0.5, 0.1667, 0.9375, 0.1389, 1.0, 0.1111, 0.9375, 0.1389, 0.0, 0.1667, 0.0625, 0.1111, 0.0625, 0.1667, 0.4375, 0.1667, 0.5, 0.1111, 0.5, 0.1111, 0.4375, 0.1667, 0.875, 0.1667, 0.9375, 0.1111, 0.9375, 0.1111, 0.875, 0.1667, 0.375, 0.1667, 0.4375, 0.1111, 0.4375, 0.1111, 0.375, 0.1667, 0.8125, 0.1667, 0.875, 0.1111, 0.875, 0.1111, 0.8125, 0.1667, 0.3125, 0.1667, 0.375, 0.1111, 0.375, 0.1111, 0.3125, 0.1667, 0.75, 0.1667, 0.8125, 0.1111, 0.8125, 0.1111, 0.75, 0.1667, 0.25, 0.1667, 0.3125, 0.1111, 0.3125, 0.1111, 0.25, 0.1667, 0.6875, 0.1667, 0.75, 0.1111, 0.75, 0.1111, 0.6875, 0.1667, 0.1875, 0.1667, 0.25, 0.1111, 0.25, 0.1111, 0.1875, 0.1667, 0.625, 0.1667, 0.6875, 0.1111, 0.6875, 0.1111, 0.625, 0.1111, 0.3125, 0.1111, 0.375, 0.05556, 0.375, 0.05556, 0.3125, 0.1111, 0.75, 0.1111, 0.8125, 0.05556, 0.8125, 0.05556, 0.75, 0.1111, 0.25, 0.1111, 0.3125, 0.05556, 0.3125, 0.05556, 0.25, 0.1111, 0.6875, 0.1111, 0.75, 0.05556, 0.75, 0.05556, 0.6875, 0.1111, 0.1875, 0.1111, 0.25, 0.05556, 0.25, 0.05556, 0.1875, 0.1111, 0.625, 0.1111, 0.6875, 0.05556, 0.6875, 0.05556, 0.625, 0.1111, 0.125, 0.1111, 0.1875, 0.05556, 0.1875, 0.05556, 0.125, 0.1111, 0.5625, 0.1111, 0.625, 0.05556, 0.625, 0.05556, 0.5625, 0.1111, 0.0625, 0.1111, 0.125, 0.05556, 0.125, 0.05556, 0.0625, 0.1111, 0.5, 0.1111, 0.5625, 0.05556, 0.5625, 0.05556, 0.5, 0.1111, 0.9375, 0.08333, 1.0, 0.05556, 0.9375, 0.08333, 0.0, 0.1111, 0.0625, 0.05556, 0.0625, 0.1111, 0.4375, 0.1111, 0.5, 0.05556, 0.5, 0.05556, 0.4375, 0.1111, 0.875, 0.1111, 0.9375, 0.05556, 0.9375, 0.05556, 0.875, 0.1111, 0.375, 0.1111, 0.4375, 0.05556, 0.4375, 0.05556, 0.375, 0.1111, 0.8125, 0.1111, 0.875, 0.05556, 0.875, 0.05556, 0.8125, 0.05556, 0.0625, 0.05556, 0.125, 2.98e-08, 0.125, 2.086e-07, 0.0625, 0.05556, 0.5, 0.05556, 0.5625, 0.0, 0.5625, 0.0, 0.5, 0.05556, 0.9375, 0.02778, 1.0, 2.086e-07, 0.9375, 0.02778, 0.0, 0.05556, 0.0625, 2.086e-07, 0.0625, 0.05556, 0.4375, 0.05556, 0.5, 0.0, 0.5, 0.0, 0.4375, 0.05556, 0.875, 0.05556, 0.9375, 2.086e-07, 0.9375, 8.941e-08, 0.875, 0.05556, 0.375, 0.05556, 0.4375, 0.0, 0.4375, 0.0, 0.375, 0.05556, 0.8125, 0.05556, 0.875, 8.941e-08, 0.875, 0.0, 0.8125, 0.05556, 0.3125, 0.05556, 0.375, 0.0, 0.375, 0.0, 0.3125, 0.05556, 0.75, 0.05556, 0.8125, 0.0, 0.8125, 0.0, 0.75, 0.05556, 0.25, 0.05556, 0.3125, 0.0, 0.3125, 0.0, 0.25, 0.05556, 0.6875, 0.05556, 0.75, 0.0, 0.75, 0.0, 0.6875, 0.05556, 0.1875, 0.05556, 0.25, 0.0, 0.25, 2.98e-08, 0.1875, 0.05556, 0.625, 0.05556, 0.6875, 0.0, 0.6875, 0.0, 0.625, 0.05556, 0.125, 0.05556, 0.1875, 2.98e-08, 0.1875, 2.98e-08, 0.125, 0.05556, 0.5625, 0.05556, 0.625, 0.0, 0.625, 0.0, 0.5625, 1.0, 0.75, 1.0, 0.8125, 0.9444, 0.8125, 0.9444, 0.75, 1.0, 0.25, 1.0, 0.3125, 0.9444, 0.3125, 0.9444, 0.25, 1.0, 0.6875, 1.0, 0.75, 0.9444, 0.75, 0.9444, 0.6875, 1.0, 0.1875, 1.0, 0.25, 0.9444, 0.25, 0.9444, 0.1875, 1.0, 0.625, 1.0, 0.6875, 0.9444, 0.6875, 0.9444, 0.625, 1.0, 0.125, 1.0, 0.1875, 0.9444, 0.1875, 0.9444, 0.125, 1.0, 0.5625, 1.0, 0.625, 0.9444, 0.625, 0.9444, 0.5625, 1.0, 0.0625, 1.0, 0.125, 0.9444, 0.125, 0.9444, 0.0625, 1.0, 0.5, 1.0, 0.5625, 0.9444, 0.5625, 0.9444, 0.5, 1.0, 0.9375, 0.9722, 1.0, 0.9444, 0.9375, 0.9722, 0.0, 1.0, 0.0625, 0.9444, 0.0625, 1.0, 0.4375, 1.0, 0.5, 0.9444, 0.5, 0.9444, 0.4375, 1.0, 0.875, 1.0, 0.9375, 0.9444, 0.9375, 0.9444, 0.875, 1.0, 0.375, 1.0, 0.4375, 0.9444, 0.4375, 0.9444, 0.375, 1.0, 0.8125, 1.0, 0.875, 0.9444, 0.875, 0.9444, 0.8125, 1.0, 0.3125, 1.0, 0.375, 0.9444, 0.375, 0.9444, 0.3125, 0.9444, 0.5, 0.9444, 0.5625, 0.8889, 0.5625, 0.8889, 0.5, 0.9444, 0.9375, 0.9167, 1.0, 0.8889, 0.9375, 0.9167, 0.0, 0.9444, 0.0625, 0.8889, 0.0625, 0.9444, 0.4375, 0.9444, 0.5, 0.8889, 0.5, 0.8889, 0.4375, 0.9444, 0.875, 0.9444, 0.9375, 0.8889, 0.9375, 0.8889, 0.875, 0.9444, 0.375, 0.9444, 0.4375, 0.8889, 0.4375, 0.8889, 0.375, 0.9444, 0.8125, 0.9444, 0.875, 0.8889, 0.875, 0.8889, 0.8125, 0.9444, 0.3125, 0.9444, 0.375, 0.8889, 0.375, 0.8889, 0.3125, 0.9444, 0.75, 0.9444, 0.8125, 0.8889, 0.8125, 0.8889, 0.75, 0.9444, 0.25, 0.9444, 0.3125, 0.8889, 0.3125, 0.8889, 0.25, 0.9444, 0.6875, 0.9444, 0.75, 0.8889, 0.75, 0.8889, 0.6875, 0.9444, 0.1875, 0.9444, 0.25, 0.8889, 0.25, 0.8889, 0.1875, 0.9444, 0.625, 0.9444, 0.6875, 0.8889, 0.6875, 0.8889, 0.625, 0.9444, 0.125, 0.9444, 0.1875, 0.8889, 0.1875, 0.8889, 0.125, 0.9444, 0.5625, 0.9444, 0.625, 0.8889, 0.625, 0.8889, 0.5625, 0.9444, 0.0625, 0.9444, 0.125, 0.8889, 0.125, 0.8889, 0.0625, 0.8889, 0.25, 0.8889, 0.3125, 0.8333, 0.3125, 0.8333, 0.25, 0.8889, 0.6875, 0.8889, 0.75, 0.8333, 0.75, 0.8333, 0.6875, 0.8889, 0.1875, 0.8889, 0.25, 0.8333, 0.25, 0.8333, 0.1875, 0.8889, 0.625, 0.8889, 0.6875, 0.8333, 0.6875, 0.8333, 0.625, 0.8889, 0.125, 0.8889, 0.1875, 0.8333, 0.1875, 0.8333, 0.125, 0.8889, 0.5625, 0.8889, 0.625, 0.8333, 0.625, 0.8333, 0.5625, 0.8889, 0.0625, 0.8889, 0.125, 0.8333, 0.125, 0.8333, 0.0625, 0.8889, 0.5, 0.8889, 0.5625, 0.8333, 0.5625, 0.8333, 0.5, 0.8889, 0.9375, 0.8611, 1.0, 0.8333, 0.9375, 0.8611, 0.0, 0.8889, 0.0625, 0.8333, 0.0625, 0.8889, 0.4375, 0.8889, 0.5, 0.8333, 0.5, 0.8333, 0.4375, 0.8889, 0.875, 0.8889, 0.9375, 0.8333, 0.9375, 0.8333, 0.875, 0.8889, 0.375, 0.8889, 0.4375, 0.8333, 0.4375, 0.8333, 0.375, 0.8889, 0.8125, 0.8889, 0.875, 0.8333, 0.875, 0.8333, 0.8125, 0.8889, 0.3125, 0.8889, 0.375, 0.8333, 0.375, 0.8333, 0.3125, 0.8889, 0.75, 0.8889, 0.8125, 0.8333, 0.8125, 0.8333, 0.75, 0.8333, 0.9375, 0.8056, 1.0, 0.7778, 0.9375, 0.8056, 0.0, 0.8333, 0.0625, 0.7778, 0.0625, 0.8333, 0.4375, 0.8333, 0.5, 0.7778, 0.5, 0.7778, 0.4375, 0.8333, 0.875, 0.8333, 0.9375, 0.7778, 0.9375, 0.7778, 0.875, 0.8333, 0.375, 0.8333, 0.4375, 0.7778, 0.4375, 0.7778, 0.375, 0.8333, 0.8125, 0.8333, 0.875, 0.7778, 0.875, 0.7778, 0.8125, 0.8333, 0.3125, 0.8333, 0.375, 0.7778, 0.375, 0.7778, 0.3125, 0.8333, 0.75, 0.8333, 0.8125, 0.7778, 0.8125, 0.7778, 0.75, 0.8333, 0.25, 0.8333, 0.3125, 0.7778, 0.3125, 0.7778, 0.25, 0.8333, 0.6875, 0.8333, 0.75, 0.7778, 0.75, 0.7778, 0.6875, 0.8333, 0.1875, 0.8333, 0.25, 0.7778, 0.25, 0.7778, 0.1875, 0.8333, 0.625, 0.8333, 0.6875, 0.7778, 0.6875, 0.7778, 0.625, 0.8333, 0.125, 0.8333, 0.1875, 0.7778, 0.1875, 0.7778, 0.125, 0.8333, 0.5625, 0.8333, 0.625, 0.7778, 0.625, 0.7778, 0.5625, 0.8333, 0.0625, 0.8333, 0.125, 0.7778, 0.125, 0.7778, 0.0625, 0.8333, 0.5, 0.8333, 0.5625, 0.7778, 0.5625, 0.7778, 0.5, 0.7778, 0.6875, 0.7778, 0.75, 0.7222, 0.75, 0.7222, 0.6875, 0.7778, 0.1875, 0.7778, 0.25, 0.7222, 0.25, 0.7222, 0.1875, 0.7778, 0.625, 0.7778, 0.6875, 0.7222, 0.6875, 0.7222, 0.625, 0.7778, 0.125, 0.7778, 0.1875, 0.7222, 0.1875, 0.7222, 0.125, 0.7778, 0.5625, 0.7778, 0.625, 0.7222, 0.625, 0.7222, 0.5625, 0.7778, 0.0625, 0.7778, 0.125, 0.7222, 0.125, 0.7222, 0.0625, 0.7778, 0.5, 0.7778, 0.5625, 0.7222, 0.5625, 0.7222, 0.5, 0.7778, 0.9375, 0.75, 1.0, 0.7222, 0.9375, 0.75, 0.0, 0.7778, 0.0625, 0.7222, 0.0625, 0.7778, 0.4375, 0.7778, 0.5, 0.7222, 0.5, 0.7222, 0.4375, 0.7778, 0.875, 0.7778, 0.9375, 0.7222, 0.9375, 0.7222, 0.875, 0.7778, 0.375, 0.7778, 0.4375, 0.7222, 0.4375, 0.7222, 0.375, 0.7778, 0.8125, 0.7778, 0.875, 0.7222, 0.875, 0.7222, 0.8125, 0.7778, 0.3125, 0.7778, 0.375, 0.7222, 0.375, 0.7222, 0.3125, 0.7778, 0.75, 0.7778, 0.8125, 0.7222, 0.8125, 0.7222, 0.75, 0.7778, 0.25, 0.7778, 0.3125, 0.7222, 0.3125, 0.7222, 0.25])
me_sphere.materials.append(mat_material_001)
me_sphere.materials.append(mat_material_002)
me_sphere.materials.append(mat_material_003)
me_sphere.materials.append(mat_material_004)
me_sphere.materials.append(mat_material_005)
me_sphere.materials.append(mat_material_006)
me_sphere.use_remesh_fix_poles = True
me_sphere.use_remesh_preserve_attributes = False
me_sphere.use_mirror_vertex_groups = False
me_sphere.update()
me_plane = bpy.data.meshes.new('Plane')
me_plane.from_pydata([(-1.0, -1.0, 0.0), (1.0, -1.0, 0.0), (-1.0, 1.0, 0.0), (1.0, 1.0, 0.0), (-1.0, 1.0, 0.9786), (1.0, 1.0, 0.9786), (-1.0, -0.7133, 0.9786), (1.0, -0.7133, 0.9786), (-1.0, -1.067, 0.6102), (1.0, -1.067, 0.6102)], [], [(0, 1, 3, 2), (2, 3, 5, 4), (4, 5, 7, 6), (6, 7, 9, 8)])
_uv = me_plane.uv_layers.new(name='UVMap')
_uv.uv.foreach_set('vector', [0.0, 0.0, 1.0, 0.0, 1.0, 1.0, 0.0, 1.0, 0.0, 1.0, 1.0, 1.0, 1.0, 1.0, 0.0, 1.0, 0.0, 1.0, 1.0, 1.0, 1.0, 1.0, 0.0, 1.0, 0.0, 1.0, 1.0, 1.0, 1.0, 1.0, 0.0, 1.0])
me_plane.materials.append(mat_material_007)
me_plane.use_remesh_fix_poles = True
me_plane.use_remesh_preserve_attributes = False
me_plane.use_mirror_vertex_groups = False
me_plane.update()

# ---- objects
ob_light = bpy.data.objects.new('Light', light_light)
ob_camera = bpy.data.objects.new('Camera', cam_camera)
ob_ball_001 = bpy.data.objects.new('Ball.001', me_sphere)
ob_ball_002 = bpy.data.objects.new('Ball.002', me_sphere)
ob_ball_003 = bpy.data.objects.new('Ball.003', me_sphere)
ob_plane = bpy.data.objects.new('Plane', me_plane)

# ---- transforms, parenting, visibility, modifiers, constraints
ob_light.location = (1.717, -6.812, 6.73)
ob_light.rotation_euler = (0.6503, 0.05522, 1.866)
ob_light.lock_rotations_4d = False
ob_light.empty_display_type = 'ARROWS'
ob_light.color = (0.0, 0.0, 0.0, 0.0)
ob_light.lineart.crease_threshold = 0.0
ob_camera.location = (-4.732, -10.4, 4.562)
ob_camera.rotation_euler = (1.227, 0.006346, -0.2996)
ob_camera.lock_rotations_4d = False
ob_camera.empty_display_type = 'ARROWS'
ob_camera.color = (0.0, 0.0, 0.0, 0.0)
ob_camera.display_type = 'WIRE'
ob_camera.lineart.crease_threshold = 0.0
ob_ball_001.location = (0.7079, -0.1219, 1.002)
ob_ball_001.rotation_euler = (0.8771, 0.958, 1.449)
ob_ball_001.lineart.crease_threshold = 0.0
_m = ob_ball_001.modifiers.new('Subdivision', 'SUBSURF')
_m.uv_smooth = 'PRESERVE_CORNERS'
_m.levels = 2
ob_ball_002.location = (-1.486, 1.897, 0.9872)
ob_ball_002.rotation_euler = (3.316, -0.02813, 2.356)
ob_ball_002.lineart.crease_threshold = 0.0
_m = ob_ball_002.modifiers.new('Subdivision', 'SUBSURF')
_m.uv_smooth = 'PRESERVE_CORNERS'
_m.levels = 2
ob_ball_003.location = (-3.029, -1.783, 0.9984)
ob_ball_003.rotation_euler = (4.614, -0.5527, 6.637)
ob_ball_003.lineart.crease_threshold = 0.0
_m = ob_ball_003.modifiers.new('Subdivision', 'SUBSURF')
_m.uv_smooth = 'PRESERVE_CORNERS'
_m.levels = 2
ob_plane.location = (0.0, 0.0, 0.0)
ob_plane.scale = (18.71, 10.67, 10.67)
ob_plane.lineart.crease_threshold = 0.0

# ---- collection membership
col_collection.objects.link(ob_light)
col_collection.objects.link(ob_camera)
col_collection.objects.link(ob_ball_001)
col_collection.objects.link(ob_ball_002)
col_collection.objects.link(ob_ball_003)
col_collection.objects.link(ob_plane)

# ---- scene / render settings (as saved in the file)
scene.camera = ob_camera
scene.frame_start = 1; scene.frame_end = 250; scene.frame_set(1)
scene.render.engine = 'CYCLES'
scene.cycles.use_denoising = False
scene.cycles.samples = 128
scene.cycles.sampling_pattern = 'TABULATED_SOBOL'
scene.cycles.use_adaptive_sampling = False
scene.cycles.use_light_tree = False
scene.view_settings.view_transform = 'Filmic'
bpy.context.view_layer.update()
